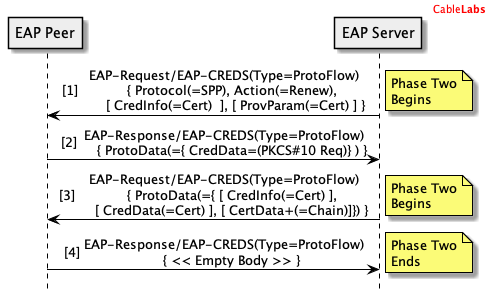

The diagram above was rendered by PlantUML. Its source (embedded in the PNG):
@startuml

header
<font color="red">Cable<b>Labs</b></font>
endheader

hide footbox

skinparam sequenceMessageAlign center
skinparam NoteBorderColor black

skinparam sequence {
	borderColor black
	ArrowColor black
	ActorBorderColor black
	ParticipantBorderColor black
	LifeLineBorderColor black
	LifeLineBackgroundColor white
}

Participant "EAP Peer" as P #eee
Participant "EAP Server" as S #eee

autonumber 1 "[##]"

S->P: EAP-Request/EAP-CREDS(Type=ProtoFlow)\n    { Protocol(=SPP), Action(=Renew),\n      [ CredInfo(=Cert)  ], [ ProvParam(=Cert) ] }
note right: Phase Two\nBegins

P->S: EAP-Response/EAP-CREDS(Type=ProtoFlow)\n    { ProtoData(={ CredData=(PKCS#10 Req)} ) }

S->P: EAP-Request/EAP-CREDS(Type=ProtoFlow)\n    { ProtoData(={ [ CredInfo(=Cert) ],\n    [ CredData(=Cert) ], [ CertData+(=Chain)]}) }
note right: Phase Two\nBegins

P->S: EAP-Response/EAP-CREDS(Type=ProtoFlow)\n    { << Empty Body >> }
note right: Phase Two\nEnds


@enduml